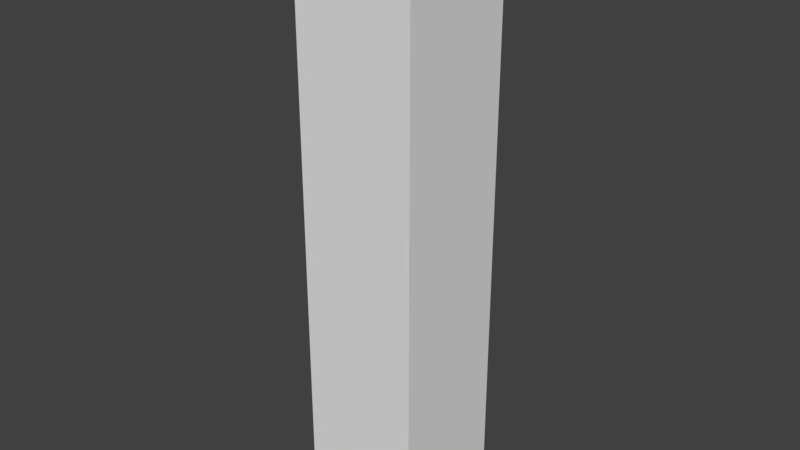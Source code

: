# Source: wall_102x102x500mm.blend  (saved by Blender 2.78.0; exported with 4.5.12 LTS)
import bpy
from mathutils import Matrix  # noqa: F401  (used for matrix-valued properties, if any)

bpy.ops.wm.read_factory_settings(use_empty=True)
scene = bpy.context.scene
scene.name = 'Scene'

# ---- collections
col_collection_1 = bpy.data.collections.new('Collection 1'); scene.collection.children.link(col_collection_1)

# ---- materials (node trees are filled in below, after node groups)
mat_material = bpy.data.materials.new('Material')
mat_material.alpha_threshold = 0.0
mat_material.use_transparent_shadow = False
mat_material.roughness = 0.5
mat_material.line_color = (0.0, 0.0, 0.0, 1.0)

# ---- material node trees

# ---- world
world_world = bpy.data.worlds.new('World'); scene.world = world_world
world_world.color = (0.05088, 0.05088, 0.05088)
world_world.use_sun_shadow = False
world_world.sun_shadow_jitter_overblur = 0.0
world_world.cycles.sampling_method = 'MANUAL'

# ---- meshes
me_cube = bpy.data.meshes.new('Cube')
me_cube.from_pydata([(0.51, -2.229e-08, -0.51), (0.51, 2.229e-08, 0.51), (-0.51, 2.229e-08, 0.51), (-0.51, -2.229e-08, -0.51), (0.51, 5.0, -0.51), (0.51, 5.0, 0.51), (-0.51, 5.0, 0.51), (-0.51, 5.0, -0.51)], [], [(0, 1, 2, 3), (4, 7, 6, 5), (0, 4, 5, 1), (1, 5, 6, 2), (2, 6, 7, 3), (4, 0, 3, 7)])
_uv = me_cube.uv_layers.new(name='UVMap')
_uv.uv.foreach_set('vector', [0.6667, 4.967e-08, 1.0, 0.0, 1.0, 0.3333, 0.6667, 0.3333, 0.3333, 0.0, 0.3333, 0.3333, 4.967e-08, 0.3333, 0.0, 7.947e-08, 0.3333, 0.6667, 5.96e-08, 0.6667, 0.0, 0.3333, 0.3333, 0.3333, 0.0, 0.6667, 0.3333, 0.6667, 0.3333, 1.0, 5.058e-08, 1.0, 1.0, 0.6667, 0.6667, 0.6667, 0.6667, 0.3333, 1.0, 0.3333, 0.3333, 0.0, 0.6667, 3.974e-08, 0.6667, 0.3333, 0.3333, 0.3333])
me_cube.materials.append(mat_material)
me_cube.use_remesh_preserve_volume = False
me_cube.use_remesh_preserve_attributes = False
me_cube.use_mirror_vertex_groups = False
me_cube.update()

# ---- objects
ob_cube = bpy.data.objects.new('Cube', me_cube)

# ---- transforms, parenting, visibility, modifiers, constraints
ob_cube.location = (0.0, 0.0, 0.0)
ob_cube.rotation_euler = (1.571, 0.0, 0.0)
ob_cube.lock_rotations_4d = False
ob_cube.empty_display_type = 'ARROWS'
ob_cube.lineart.crease_threshold = 0.0

# ---- collection membership
col_collection_1.objects.link(ob_cube)

# ---- scene / render settings (as saved in the file)
scene.frame_start = 1; scene.frame_end = 250; scene.frame_set(1)
scene.render.engine = 'BLENDER_EEVEE_NEXT'
scene.render.resolution_percentage = 50
scene.render.dither_intensity = 0.0
scene.cycles.use_denoising = False
scene.cycles.samples = 128
scene.cycles.sampling_pattern = 'TABULATED_SOBOL'
scene.cycles.light_sampling_threshold = 0.0
scene.cycles.use_adaptive_sampling = False
scene.cycles.use_light_tree = False
scene.cycles.blur_glossy = 0.0
scene.cycles.sample_clamp_indirect = 0.0
scene.view_settings.view_transform = 'Standard'
bpy.context.view_layer.update()

# ---- added for rendering (the .blend has no active camera and no usable light): camera, sun
cam_auto = bpy.data.cameras.new('AutoCamera')
cam_auto.lens = 50.0
cam_auto.sensor_width = 36.0
cam_auto.clip_end = 1000.0
ob_auto_camera = bpy.data.objects.new('AutoCamera', cam_auto)
scene.collection.objects.link(ob_auto_camera)
ob_auto_camera.location = (4.8148, -5.77776, 6.35184)
ob_auto_camera.rotation_euler = (1.09748, -7.21219e-08, 0.694738)
scene.camera = ob_auto_camera
light_auto_sun = bpy.data.lights.new('AutoSun', 'SUN')
light_auto_sun.energy = 3.0
light_auto_sun.angle = 0.0523599
ob_auto_sun = bpy.data.objects.new('AutoSun', light_auto_sun)
scene.collection.objects.link(ob_auto_sun)
ob_auto_sun.rotation_euler = (0.872665, 0.174533, 0.523599)
bpy.context.view_layer.update()
